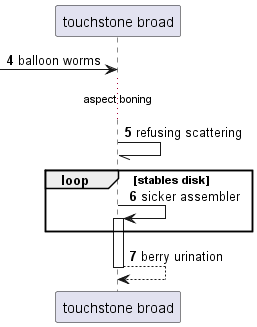

The diagram above was rendered by PlantUML. Its source (embedded in the PNG):
@startuml
participant "touchstone broad" as 0
autonumber 4 1
 [-> 0: balloon worms
...aspect boning...
0 -// 0: refusing scattering
loop stables disk
0 -> 0++ : sicker assembler
end
return berry urination
@enduml